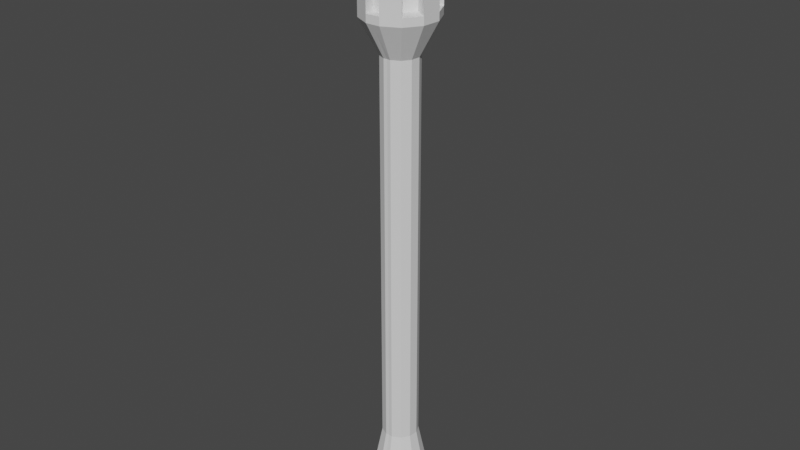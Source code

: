 # Source: lamp_post.blend  (saved by Blender 2.83.18; exported with 4.5.12 LTS)
import bpy
from mathutils import Matrix  # noqa: F401  (used for matrix-valued properties, if any)

bpy.ops.wm.read_factory_settings(use_empty=True)
scene = bpy.context.scene
scene.name = 'Scene'

# ---- collections
col_collection = bpy.data.collections.new('Collection'); scene.collection.children.link(col_collection)

# ---- materials (node trees are filled in below, after node groups)
mat_material = bpy.data.materials.new('Material')
mat_material.alpha_threshold = 0.0
mat_material.use_transparent_shadow = False
mat_material.line_color = (0.0, 0.0, 0.0, 1.0)

# ---- material node trees
mat_material.use_nodes = True; mat_material.node_tree.nodes.clear()
_N = mat_material.node_tree.nodes; _L = mat_material.node_tree.links
n0 = _N.new('ShaderNodeOutputMaterial'); n0.name = 'Material Output'; n0.location = (300, 300)
n1 = _N.new('ShaderNodeBsdfPrincipled'); n1.name = 'Principled BSDF'; n1.location = (10, 300)
n1.distribution = 'GGX'
n1.subsurface_method = 'BURLEY'
n1.inputs[2].default_value = 0.4
n1.inputs[3].default_value = 1.45
n1.inputs[27].default_value = (0.0, 0.0, 0.0, 1.0)
n1.inputs[28].default_value = 1.0
_L.new(n1.outputs[0], n0.inputs[0])
n0.is_active_output = True

# ---- world
world_world = bpy.data.worlds.new('World'); scene.world = world_world
world_world.use_nodes = True; world_world.node_tree.nodes.clear()
_N = world_world.node_tree.nodes; _L = world_world.node_tree.links
n0 = _N.new('ShaderNodeOutputWorld'); n0.name = 'World Output'; n0.location = (300, 300)
n1 = _N.new('ShaderNodeBackground'); n1.name = 'Background'; n1.location = (10, 300)
n1.inputs[0].default_value = (0.05088, 0.05088, 0.05088, 1.0)
_L.new(n1.outputs[0], n0.inputs[0])
n0.is_active_output = True
world_world.color = (0.05088, 0.05088, 0.05088)
world_world.use_sun_shadow = False
world_world.sun_shadow_jitter_overblur = 0.0

# ---- meshes
me_cube = bpy.data.meshes.new('Cube')
me_cube.from_pydata([(0.7482, 0.6635, 0.3), (0.6635, -0.7482, 0.3), (0.3162, 0.9487, 0.3), (0.2005, -0.9797, 0.3), (0.9487, -0.3162, 0.3), (0.9797, 0.2005, 0.3), (0.416, 0.3689, 2.469), (0.3689, -0.416, 2.469), (0.1758, 0.5275, 2.469), (0.1115, -0.5448, 2.469), (0.5275, -0.1758, 2.469), (0.5448, 0.1115, 2.469), (0.7378, -0.8321, 15.51), (0.8321, 0.7378, 15.51), (0.416, 0.3689, 14.47), (0.3689, -0.416, 14.47), (0.1758, 0.5275, 14.47), (0.1115, -0.5448, 14.47), (0.5275, -0.1758, 14.47), (0.5448, 0.1115, 14.47), (0.8321, 0.7378, 15.75), (0.7378, -0.8321, 15.75), (0.3517, 1.055, 15.51), (0.2229, -1.089, 15.51), (1.055, -0.3517, 15.51), (1.09, 0.2229, 15.51), (0.7378, -0.8321, 15.75), (0.8321, 0.7378, 15.75), (0.3517, 1.055, 15.75), (0.2229, -1.089, 15.75), (1.055, -0.3517, 15.75), (1.09, 0.2229, 15.75), (0.3517, 1.055, 15.75), (0.2229, -1.089, 15.75), (1.055, -0.3517, 15.75), (1.09, 0.2229, 15.75), (0.0, 0.9677, 0.3), (0.0, -0.9677, 0.3), (0.0, 0.5381, 2.469), (0.0, -0.5381, 2.469), (0.0, 0.5381, 14.47), (0.0, -0.5381, 14.47), (0.0, 1.055, 15.51), (0.0, -1.089, 15.51), (0.0, 1.055, 15.75), (0.0, -1.089, 15.75), (0.0, 1.055, 15.75), (0.0, -1.089, 15.75), (1.09, 0.2229, 17.45), (0.7378, -0.8321, 17.45), (1.072, -0.06436, 15.75), (0.0, 0.5277, 18.53), (1.072, -0.06436, 17.45), (1.055, -0.3517, 17.45), (0.0, -1.089, 17.45), (0.8321, 0.7378, 17.45), (0.3517, 1.055, 17.45), (0.2229, -1.089, 17.45), (0.2229, -1.089, 17.19), (0.7378, -0.8321, 17.19), (1.09, 0.2229, 17.19), (0.8321, 0.7378, 17.19), (0.3517, 1.055, 17.19), (0.0, -1.089, 17.19), (1.055, -0.3517, 17.19), (1.072, -0.06436, 17.19), (0.8321, 0.7378, 17.45), (1.09, 0.2229, 17.45), (0.6131, 0.3585, 18.61), (0.7418, 0.1011, 18.61), (0.0, 0.5277, 18.61), (0.2778, 0.5171, 18.61), (0.0, 1.055, 17.45), (0.0, 1.055, 17.19), (0.3517, 1.055, 17.45), (0.7418, 0.1011, 18.53), (0.7332, -0.04255, 18.53), (0.7246, -0.1862, 18.53), (0.0, 1.055, 17.45), (0.2778, 0.5171, 18.53), (0.2134, -0.5551, 18.53), (0.0, -0.5484, 18.53), (0.6131, 0.3585, 18.53), (0.566, -0.4264, 18.53), (0.2229, -1.089, 17.45), (0.7378, -0.8321, 17.45), (1.072, -0.06436, 17.45), (1.055, -0.3517, 17.45), (0.0, -1.089, 17.45), (0.2134, -0.5551, 18.61), (0.566, -0.4264, 18.61), (0.7332, -0.04255, 18.61), (0.7246, -0.1862, 18.61), (0.0, -0.5484, 18.61), (0.6944, 0.4579, 18.73), (0.271, 0.6581, 18.73), (0.0, -0.6874, 18.73), (0.1897, -0.6958, 18.73), (0.6349, -0.5333, 18.73), (0.8352, -0.23, 18.73), (0.8461, -0.04859, 18.73), (0.8569, 0.1328, 18.73), (0.0, 0.6715, 18.73), (0.6944, 0.4579, 18.73), (0.271, 0.6581, 18.73), (0.0, -0.6874, 18.73), (0.1897, -0.6958, 18.73), (0.6349, -0.5333, 18.73), (0.8352, -0.23, 18.73), (0.8461, -0.04859, 18.73), (0.8569, 0.1328, 18.73), (0.0, -0.1069, 18.96), (0.0, 0.6715, 18.73), (0.1926, -0.1069, 18.96), (0.2123, -0.5797, 18.96), (0.0, 0.5528, 18.96), (0.2024, -0.3433, 18.96), (0.7649, 0.1066, 18.96), (0.7559, -0.04361, 18.96), (0.7469, -0.1939, 18.96), (0.2796, 0.5418, 18.96), (0.0, -0.5727, 18.96), (0.6303, 0.3759, 18.96), (0.581, -0.4451, 18.96), (0.6944, 0.4579, 18.85), (0.271, 0.6581, 18.85), (0.0, -0.6874, 18.85), (0.1897, -0.6958, 18.85), (0.6349, -0.5333, 18.85), (0.8352, -0.23, 18.85), (0.8461, -0.04859, 18.85), (0.8569, 0.1328, 18.85), (0.0, 0.6715, 18.85), (0.2361, 0.3144, 18.96), (0.1926, 0.08698, 18.96), (0.1926, -0.009949, 18.96), (0.5285, 0.09681, 18.96), (0.5195, -0.1504, 18.96), (0.0, 0.08698, 18.96), (0.0, -0.3398, 18.96), (0.0, 0.3199, 18.96), (0.524, -0.02678, 18.96), (0.6533, 0.004829, 15.75), (0.3958, 0.5197, 15.75), (0.3308, -0.5633, 15.75), (0.648, -0.08293, 15.75), (0.6533, 0.004829, 17.19), (0.648, -0.08293, 17.19), (0.3308, -0.5633, 17.19), (0.3958, 0.5197, 17.19), (0.0, -0.8066, 15.75), (0.2229, -0.8066, 15.75), (0.3517, 0.7721, 15.75), (0.0, 0.7721, 15.75), (0.0, 0.7721, 17.19), (0.3517, 0.7721, 17.19), (0.2229, -0.8066, 17.19), (0.0, -0.8066, 17.19), (0.7482, 0.6635, 0.0), (0.6635, -0.7482, 0.0), (0.3162, 0.9487, 0.0), (0.2005, -0.9797, 0.0), (0.9487, -0.3162, 0.0), (0.9797, 0.2005, 0.0), (0.1667, 0.1667, 0.0), (0.1667, -0.1667, 0.0), (0.0, 0.9677, 0.0), (0.0, -0.9677, 0.0), (0.0, 0.1667, 0.0), (0.0, -0.1667, 0.0)], [], [(37, 167, 161, 3), (0, 158, 160, 2), (4, 162, 163, 5), (5, 163, 158, 0), (2, 160, 166, 36), (1, 159, 162, 4), (8, 16, 14, 6), (7, 15, 17, 9), (11, 19, 18, 10), (38, 40, 16, 8), (5, 11, 10, 4), (1, 7, 9, 3), (2, 8, 6, 0), (0, 6, 11, 5), (4, 10, 7, 1), (36, 38, 8, 2), (40, 42, 22, 16), (18, 24, 12, 15), (14, 13, 25, 19), (16, 22, 13, 14), (15, 12, 23, 17), (6, 14, 19, 11), (10, 18, 15, 7), (42, 44, 28, 22), (24, 30, 21, 12), (13, 20, 31, 25), (22, 28, 20, 13), (12, 21, 29, 23), (19, 25, 24, 18), (44, 46, 32, 28), (30, 34, 26, 21), (20, 27, 35, 31), (28, 32, 27, 20), (21, 26, 33, 29), (25, 31, 30, 24), (50, 65, 64, 34), (26, 59, 58, 33), (35, 60, 65, 50), (31, 35, 50, 34, 30), (29, 33, 47, 45), (23, 29, 45, 43), (17, 23, 43, 41), (9, 17, 41, 39), (3, 9, 39, 37), (61, 149, 143, 27), (33, 151, 150, 47), (32, 152, 155, 62), (32, 62, 61, 27), (60, 146, 149, 61), (59, 49, 57, 58), (60, 48, 52, 65), (64, 53, 49, 59), (73, 78, 56, 62), (58, 57, 54, 63), (65, 52, 53, 64), (62, 56, 55, 61), (61, 55, 48, 60), (49, 85, 84, 57), (55, 66, 67, 48), (56, 74, 66, 55), (57, 84, 88, 54), (52, 86, 87, 53), (53, 87, 85, 49), (48, 67, 86, 52), (78, 72, 74, 56), (87, 77, 83, 85), (84, 80, 81, 88), (86, 76, 77, 87), (72, 51, 79, 74), (74, 79, 82, 66), (66, 82, 75, 67), (85, 83, 80, 84), (67, 75, 76, 86), (83, 90, 89, 80), (79, 71, 68, 82), (82, 68, 69, 75), (80, 89, 93, 81), (77, 92, 90, 83), (51, 70, 71, 79), (76, 91, 92, 77), (75, 69, 91, 76), (89, 97, 96, 93), (68, 94, 101, 69), (70, 102, 95, 71), (90, 98, 97, 89), (69, 101, 100, 91), (92, 99, 98, 90), (91, 100, 99, 92), (71, 95, 94, 68), (94, 103, 110, 101), (98, 107, 106, 97), (101, 110, 109, 100), (100, 109, 108, 99), (99, 108, 107, 98), (97, 106, 105, 96), (95, 104, 103, 94), (102, 112, 104, 95), (140, 138, 134, 133), (139, 121, 114, 116), (113, 116, 114, 123, 119, 137), (110, 131, 130, 109), (109, 130, 129, 108), (108, 129, 128, 107), (106, 127, 126, 105), (104, 125, 124, 103), (112, 132, 125, 104), (103, 124, 131, 110), (107, 128, 127, 106), (130, 118, 119, 129), (129, 119, 123, 128), (127, 114, 121, 126), (125, 120, 122, 124), (132, 115, 120, 125), (124, 122, 117, 131), (128, 123, 114, 127), (131, 117, 118, 130), (138, 111, 113, 135, 134), (120, 133, 134, 136, 117, 122), (141, 137, 119, 118), (135, 113, 137, 141), (134, 135, 141, 136), (136, 141, 118, 117), (115, 140, 133, 120), (111, 139, 116, 113), (145, 147, 148, 144), (143, 149, 146, 142), (59, 148, 147, 64), (26, 144, 148, 59), (27, 143, 142, 35), (35, 142, 146, 60), (34, 145, 144, 26), (64, 147, 145, 34), (153, 154, 155, 152), (151, 156, 157, 150), (46, 153, 152, 32), (62, 155, 154, 73), (58, 156, 151, 33), (63, 157, 156, 58), (165, 162, 159, 161), (169, 165, 161, 167), (166, 160, 164, 168), (168, 164, 165, 169), (160, 158, 163, 164), (164, 163, 162, 165), (3, 161, 159, 1)])
_uv = me_cube.uv_layers.new(name='UVMap')
_uv.uv.foreach_set('vector', [0.2593, 0.75, 0.2593, 0.75, 0.2917, 0.75, 0.2917, 0.75, 0.375, 0.5, 0.375, 0.5, 0.2917, 0.5, 0.2917, 0.5, 0.375, 0.6667, 0.375, 0.6667, 0.375, 0.5833, 0.375, 0.5833, 0.375, 0.5833, 0.375, 0.5833, 0.375, 0.5, 0.375, 0.5, 0.2917, 0.5, 0.2917, 0.5, 0.2407, 0.5, 0.2407, 0.5, 0.375, 0.75, 0.375, 0.75, 0.375, 0.6667, 0.375, 0.6667, 0.2917, 0.5, 0.2917, 0.5, 0.375, 0.5, 0.375, 0.5, 0.375, 0.75, 0.375, 0.75, 0.2917, 0.75, 0.2917, 0.75, 0.375, 0.5833, 0.375, 0.5833, 0.375, 0.6667, 0.375, 0.6667, 0.2407, 0.5, 0.2407, 0.5, 0.2917, 0.5, 0.2917, 0.5, 0.375, 0.5833, 0.375, 0.5833, 0.375, 0.6667, 0.375, 0.6667, 0.375, 0.75, 0.375, 0.75, 0.2917, 0.75, 0.2917, 0.75, 0.2917, 0.5, 0.2917, 0.5, 0.375, 0.5, 0.375, 0.5, 0.375, 0.5, 0.375, 0.5, 0.375, 0.5833, 0.375, 0.5833, 0.375, 0.6667, 0.375, 0.6667, 0.375, 0.75, 0.375, 0.75, 0.2407, 0.5, 0.2407, 0.5, 0.2917, 0.5, 0.2917, 0.5, 0.2407, 0.5, 0.2407, 0.5, 0.2917, 0.5, 0.2917, 0.5, 0.375, 0.6667, 0.375, 0.6667, 0.375, 0.75, 0.375, 0.75, 0.375, 0.5, 0.375, 0.5, 0.375, 0.5833, 0.375, 0.5833, 0.2917, 0.5, 0.2917, 0.5, 0.375, 0.5, 0.375, 0.5, 0.375, 0.75, 0.375, 0.75, 0.2917, 0.75, 0.2917, 0.75, 0.375, 0.5, 0.375, 0.5, 0.375, 0.5833, 0.375, 0.5833, 0.375, 0.6667, 0.375, 0.6667, 0.375, 0.75, 0.375, 0.75, 0.2407, 0.5, 0.2407, 0.5, 0.2917, 0.5, 0.2917, 0.5, 0.375, 0.6667, 0.375, 0.6667, 0.375, 0.75, 0.375, 0.75, 0.375, 0.5, 0.375, 0.5, 0.375, 0.5833, 0.375, 0.5833, 0.2917, 0.5, 0.2917, 0.5, 0.375, 0.5, 0.375, 0.5, 0.375, 0.75, 0.375, 0.75, 0.2917, 0.75, 0.2917, 0.75, 0.375, 0.5833, 0.375, 0.5833, 0.375, 0.6667, 0.375, 0.6667, 0.2407, 0.5, 0.2407, 0.5, 0.2917, 0.5, 0.2917, 0.5, 0.375, 0.6667, 0.375, 0.6667, 0.375, 0.75, 0.375, 0.75, 0.375, 0.5, 0.375, 0.5, 0.375, 0.5833, 0.375, 0.5833, 0.2917, 0.5, 0.2917, 0.5, 0.375, 0.5, 0.375, 0.5, 0.375, 0.75, 0.375, 0.75, 0.2917, 0.75, 0.2917, 0.75, 0.375, 0.5833, 0.375, 0.5833, 0.375, 0.6667, 0.375, 0.6667, 0.375, 0.625, 0.375, 0.625, 0.375, 0.6667, 0.375, 0.6667, 0.375, 0.75, 0.375, 0.75, 0.2917, 0.75, 0.2917, 0.75, 0.375, 0.5833, 0.375, 0.5833, 0.375, 0.625, 0.375, 0.625, 0.375, 0.5833, 0.375, 0.5833, 0.375, 0.625, 0.375, 0.6667, 0.375, 0.6667, 0.2917, 0.75, 0.2917, 0.75, 0.2593, 0.75, 0.2593, 0.75, 0.2917, 0.75, 0.2917, 0.75, 0.2593, 0.75, 0.2593, 0.75, 0.2917, 0.75, 0.2917, 0.75, 0.2593, 0.75, 0.2593, 0.75, 0.2917, 0.75, 0.2917, 0.75, 0.2593, 0.75, 0.2593, 0.75, 0.2917, 0.75, 0.2917, 0.75, 0.2593, 0.75, 0.2593, 0.75, 0.375, 0.5, 0.375, 0.5, 0.375, 0.5, 0.375, 0.5, 0.2917, 0.75, 0.2917, 0.75, 0.2593, 0.75, 0.2593, 0.75, 0.2917, 0.5, 0.2917, 0.5, 0.2917, 0.5, 0.2917, 0.5, 0.2917, 0.5, 0.2917, 0.5, 0.375, 0.5, 0.375, 0.5, 0.375, 0.5833, 0.375, 0.5833, 0.375, 0.5, 0.375, 0.5, 0.375, 0.75, 0.375, 0.75, 0.2917, 0.75, 0.2917, 0.75, 0.375, 0.5833, 0.375, 0.5833, 0.375, 0.625, 0.375, 0.625, 0.375, 0.6667, 0.375, 0.6667, 0.375, 0.75, 0.375, 0.75, 0.2407, 0.5, 0.2407, 0.5, 0.2917, 0.5, 0.2917, 0.5, 0.2917, 0.75, 0.2917, 0.75, 0.2593, 0.75, 0.2593, 0.75, 0.375, 0.625, 0.375, 0.625, 0.375, 0.6667, 0.375, 0.6667, 0.2917, 0.5, 0.2917, 0.5, 0.375, 0.5, 0.375, 0.5, 0.375, 0.5, 0.375, 0.5, 0.375, 0.5833, 0.375, 0.5833, 0.375, 0.75, 0.375, 0.75, 0.2917, 0.75, 0.2917, 0.75, 0.375, 0.5, 0.375, 0.5, 0.375, 0.5833, 0.375, 0.5833, 0.2917, 0.5, 0.2917, 0.5, 0.375, 0.5, 0.375, 0.5, 0.2917, 0.75, 0.2917, 0.75, 0.2593, 0.75, 0.2593, 0.75, 0.375, 0.625, 0.375, 0.625, 0.375, 0.6667, 0.375, 0.6667, 0.375, 0.6667, 0.375, 0.6667, 0.375, 0.75, 0.375, 0.75, 0.375, 0.5833, 0.375, 0.5833, 0.375, 0.625, 0.375, 0.625, 0.2407, 0.5, 0.2407, 0.5, 0.2917, 0.5, 0.2917, 0.5, 0.375, 0.6667, 0.375, 0.6667, 0.375, 0.75, 0.375, 0.75, 0.2917, 0.75, 0.2917, 0.75, 0.2593, 0.75, 0.2593, 0.75, 0.375, 0.625, 0.375, 0.625, 0.375, 0.6667, 0.375, 0.6667, 0.2407, 0.5, 0.2407, 0.5, 0.2917, 0.5, 0.2917, 0.5, 0.2917, 0.5, 0.2917, 0.5, 0.375, 0.5, 0.375, 0.5, 0.375, 0.5, 0.375, 0.5, 0.375, 0.5833, 0.375, 0.5833, 0.375, 0.75, 0.375, 0.75, 0.2917, 0.75, 0.2917, 0.75, 0.375, 0.5833, 0.375, 0.5833, 0.375, 0.625, 0.375, 0.625, 0.375, 0.75, 0.375, 0.75, 0.2917, 0.75, 0.2917, 0.75, 0.2917, 0.5, 0.2917, 0.5, 0.375, 0.5, 0.375, 0.5, 0.375, 0.5, 0.375, 0.5, 0.375, 0.5833, 0.375, 0.5833, 0.2917, 0.75, 0.2917, 0.75, 0.2593, 0.75, 0.2593, 0.75, 0.375, 0.6667, 0.375, 0.6667, 0.375, 0.75, 0.375, 0.75, 0.2407, 0.5, 0.2407, 0.5, 0.2917, 0.5, 0.2917, 0.5, 0.375, 0.625, 0.375, 0.625, 0.375, 0.6667, 0.375, 0.6667, 0.375, 0.5833, 0.375, 0.5833, 0.375, 0.625, 0.375, 0.625, 0.2917, 0.75, 0.2917, 0.75, 0.2593, 0.75, 0.2593, 0.75, 0.375, 0.5, 0.375, 0.5, 0.375, 0.5833, 0.375, 0.5833, 0.2407, 0.5, 0.2407, 0.5, 0.2917, 0.5, 0.2917, 0.5, 0.375, 0.75, 0.375, 0.75, 0.2917, 0.75, 0.2917, 0.75, 0.375, 0.5833, 0.375, 0.5833, 0.375, 0.625, 0.375, 0.625, 0.375, 0.6667, 0.375, 0.6667, 0.375, 0.75, 0.375, 0.75, 0.375, 0.625, 0.375, 0.625, 0.375, 0.6667, 0.375, 0.6667, 0.2917, 0.5, 0.2917, 0.5, 0.375, 0.5, 0.375, 0.5, 0.375, 0.5, 0.375, 0.5, 0.375, 0.5833, 0.375, 0.5833, 0.375, 0.75, 0.375, 0.75, 0.2917, 0.75, 0.2917, 0.75, 0.375, 0.5833, 0.375, 0.5833, 0.375, 0.625, 0.375, 0.625, 0.375, 0.625, 0.375, 0.625, 0.375, 0.6667, 0.375, 0.6667, 0.375, 0.6667, 0.375, 0.6667, 0.375, 0.75, 0.375, 0.75, 0.2917, 0.75, 0.2917, 0.75, 0.2593, 0.75, 0.2593, 0.75, 0.2917, 0.5, 0.2917, 0.5, 0.375, 0.5, 0.375, 0.5, 0.2407, 0.5, 0.2407, 0.5, 0.2917, 0.5, 0.2917, 0.5, 0.2453, 0.5417, 0.25, 0.5833, 0.2917, 0.5833, 0.2917, 0.5417, 0.2547, 0.7083, 0.2593, 0.75, 0.2917, 0.75, 0.2917, 0.7083, 0.2917, 0.6667, 0.2917, 0.7083, 0.2917, 0.75, 0.375, 0.75, 0.375, 0.6667, 0.3333, 0.6667, 0.375, 0.5833, 0.375, 0.5833, 0.375, 0.625, 0.375, 0.625, 0.375, 0.625, 0.375, 0.625, 0.375, 0.6667, 0.375, 0.6667, 0.375, 0.6667, 0.375, 0.6667, 0.375, 0.75, 0.375, 0.75, 0.2917, 0.75, 0.2917, 0.75, 0.2593, 0.75, 0.2593, 0.75, 0.2917, 0.5, 0.2917, 0.5, 0.375, 0.5, 0.375, 0.5, 0.2407, 0.5, 0.2407, 0.5, 0.2917, 0.5, 0.2917, 0.5, 0.375, 0.5, 0.375, 0.5, 0.375, 0.5833, 0.375, 0.5833, 0.375, 0.75, 0.375, 0.75, 0.2917, 0.75, 0.2917, 0.75, 0.375, 0.625, 0.375, 0.625, 0.375, 0.6667, 0.375, 0.6667, 0.375, 0.6667, 0.375, 0.6667, 0.375, 0.75, 0.375, 0.75, 0.2917, 0.75, 0.2917, 0.75, 0.2593, 0.75, 0.2593, 0.75, 0.2917, 0.5, 0.2917, 0.5, 0.375, 0.5, 0.375, 0.5, 0.2407, 0.5, 0.2407, 0.5, 0.2917, 0.5, 0.2917, 0.5, 0.375, 0.5, 0.375, 0.5, 0.375, 0.5833, 0.375, 0.5833, 0.375, 0.75, 0.375, 0.75, 0.2917, 0.75, 0.2917, 0.75, 0.375, 0.5833, 0.375, 0.5833, 0.375, 0.625, 0.375, 0.625, 0.25, 0.5833, 0.25, 0.6667, 0.2917, 0.6667, 0.2917, 0.625, 0.2917, 0.5833, 0.2917, 0.5, 0.2917, 0.5417, 0.2917, 0.5833, 0.3333, 0.5833, 0.375, 0.5833, 0.375, 0.5, 0.3333, 0.625, 0.3333, 0.6667, 0.375, 0.6667, 0.375, 0.625, 0.2917, 0.625, 0.2917, 0.6667, 0.3333, 0.6667, 0.3333, 0.625, 0.2917, 0.5833, 0.2917, 0.625, 0.3333, 0.625, 0.3333, 0.5833, 0.3333, 0.5833, 0.3333, 0.625, 0.375, 0.625, 0.375, 0.5833, 0.2407, 0.5, 0.2453, 0.5417, 0.2917, 0.5417, 0.2917, 0.5, 0.25, 0.6667, 0.2547, 0.7083, 0.2917, 0.7083, 0.2917, 0.6667, 0.375, 0.6667, 0.375, 0.6667, 0.375, 0.75, 0.375, 0.75, 0.375, 0.5, 0.375, 0.5, 0.375, 0.5833, 0.375, 0.5833, 0.375, 0.75, 0.375, 0.75, 0.375, 0.6667, 0.375, 0.6667, 0.375, 0.75, 0.375, 0.75, 0.375, 0.75, 0.375, 0.75, 0.375, 0.5, 0.375, 0.5, 0.375, 0.5833, 0.375, 0.5833, 0.375, 0.5833, 0.375, 0.5833, 0.375, 0.5833, 0.375, 0.5833, 0.375, 0.6667, 0.375, 0.6667, 0.375, 0.75, 0.375, 0.75, 0.375, 0.6667, 0.375, 0.6667, 0.375, 0.6667, 0.375, 0.6667, 0.2407, 0.5, 0.2407, 0.5, 0.2917, 0.5, 0.2917, 0.5, 0.2917, 0.75, 0.2917, 0.75, 0.2593, 0.75, 0.2593, 0.75, 0.2407, 0.5, 0.2407, 0.5, 0.2917, 0.5, 0.2917, 0.5, 0.2917, 0.5, 0.2917, 0.5, 0.2407, 0.5, 0.2407, 0.5, 0.2917, 0.75, 0.2917, 0.75, 0.2917, 0.75, 0.2917, 0.75, 0.2593, 0.75, 0.2593, 0.75, 0.2917, 0.75, 0.2917, 0.75, 0.2917, 0.6667, 0.375, 0.6667, 0.375, 0.75, 0.2917, 0.75, 0.25, 0.6667, 0.2917, 0.6667, 0.2917, 0.75, 0.2593, 0.75, 0.2407, 0.5, 0.2917, 0.5, 0.2917, 0.5833, 0.25, 0.5833, 0.25, 0.5833, 0.2917, 0.5833, 0.2917, 0.6667, 0.25, 0.6667, 0.2917, 0.5, 0.375, 0.5, 0.375, 0.5833, 0.2917, 0.5833, 0.2917, 0.5833, 0.375, 0.5833, 0.375, 0.6667, 0.2917, 0.6667, 0.2917, 0.75, 0.2917, 0.75, 0.375, 0.75, 0.375, 0.75])
me_cube.materials.append(mat_material)
me_cube.use_remesh_preserve_volume = False
me_cube.use_remesh_preserve_attributes = False
me_cube.use_mirror_vertex_groups = False
me_cube.update()

# ---- objects
ob_lamp_post = bpy.data.objects.new('Lamp Post', me_cube)

# ---- transforms, parenting, visibility, modifiers, constraints
ob_lamp_post.location = (0.0, 0.0, 0.0)
ob_lamp_post.lock_rotations_4d = False
ob_lamp_post.empty_display_type = 'ARROWS'
ob_lamp_post.lineart.crease_threshold = 0.0
_m = ob_lamp_post.modifiers.new('Mirror', 'MIRROR')
_m.use_clip = True

# ---- collection membership
col_collection.objects.link(ob_lamp_post)

# ---- scene / render settings (as saved in the file)
scene.frame_start = 1; scene.frame_end = 250; scene.frame_set(1)
scene.render.engine = 'BLENDER_EEVEE_NEXT'
scene.cycles.use_denoising = False
scene.cycles.samples = 128
scene.cycles.sampling_pattern = 'TABULATED_SOBOL'
scene.cycles.use_adaptive_sampling = False
scene.cycles.use_light_tree = False
scene.view_settings.view_transform = 'Filmic'
bpy.context.view_layer.update()

# ---- added for rendering (the .blend has no active camera and no usable light): camera, sun
cam_auto = bpy.data.cameras.new('AutoCamera')
cam_auto.lens = 50.0
cam_auto.sensor_width = 36.0
cam_auto.clip_end = 1000.0
ob_auto_camera = bpy.data.objects.new('AutoCamera', cam_auto)
scene.collection.objects.link(ob_auto_camera)
ob_auto_camera.location = (17.7647, -21.3349, 23.6895)
ob_auto_camera.rotation_euler = (1.09748, -7.21219e-08, 0.694738)
scene.camera = ob_auto_camera
light_auto_sun = bpy.data.lights.new('AutoSun', 'SUN')
light_auto_sun.energy = 3.0
light_auto_sun.angle = 0.0523599
ob_auto_sun = bpy.data.objects.new('AutoSun', light_auto_sun)
scene.collection.objects.link(ob_auto_sun)
ob_auto_sun.rotation_euler = (0.872665, 0.174533, 0.523599)
bpy.context.view_layer.update()
